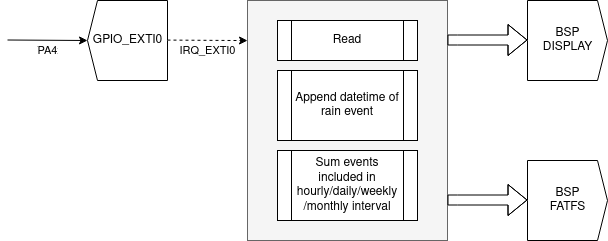

The diagram above was exported from draw.io. Its source (the exported page's mxGraphModel, read from the mxfile embedded in the PNG):
<mxGraphModel dx="1348" dy="764" grid="1" gridSize="10" guides="1" tooltips="1" connect="1" arrows="1" fold="1" page="1" pageScale="1" pageWidth="827" pageHeight="1169" math="0" shadow="0">
  <root>
    <mxCell id="0" />
    <mxCell id="1" parent="0" />
    <mxCell id="UTizPJIIOCNlSq5EZQVg-1" value="" style="rounded=0;whiteSpace=wrap;html=1;fillColor=#f5f5f5;strokeColor=#666666;fontColor=#333333;" parent="1" vertex="1">
      <mxGeometry x="350" y="150" width="200" height="240" as="geometry" />
    </mxCell>
    <mxCell id="UTizPJIIOCNlSq5EZQVg-2" value="" style="endArrow=classic;html=1;rounded=0;entryX=0.5;entryY=1;entryDx=0;entryDy=0;" parent="1" edge="1">
      <mxGeometry width="50" height="50" relative="1" as="geometry">
        <mxPoint x="110" y="189.5" as="sourcePoint" />
        <mxPoint x="190" y="190" as="targetPoint" />
      </mxGeometry>
    </mxCell>
    <mxCell id="UTizPJIIOCNlSq5EZQVg-3" value="Text" style="edgeLabel;html=1;align=center;verticalAlign=middle;resizable=0;points=[];fontFamily=Helvetica;" parent="UTizPJIIOCNlSq5EZQVg-2" connectable="0" vertex="1">
      <mxGeometry x="0.3335" y="-1" relative="1" as="geometry">
        <mxPoint x="-13" y="9" as="offset" />
      </mxGeometry>
    </mxCell>
    <mxCell id="UTizPJIIOCNlSq5EZQVg-4" value="GPIO_EXTI0" style="html=1;shadow=0;dashed=0;align=center;verticalAlign=middle;shape=mxgraph.arrows2.arrow;dy=0;dx=10;notch=0;fontFamily=Helvetica;direction=west;" parent="1" vertex="1">
      <mxGeometry x="190" y="150" width="80" height="80" as="geometry" />
    </mxCell>
    <mxCell id="UTizPJIIOCNlSq5EZQVg-5" value="PA4" style="edgeLabel;html=1;align=center;verticalAlign=middle;resizable=0;points=[];fontFamily=Helvetica;absoluteArcSize=0;" parent="1" connectable="0" vertex="1">
      <mxGeometry x="149.99640652617597" y="199.99995410290708" as="geometry" />
    </mxCell>
    <mxCell id="UTizPJIIOCNlSq5EZQVg-6" value="" style="endArrow=classic;html=1;rounded=0;entryX=0.5;entryY=1;entryDx=0;entryDy=0;dashed=1;" parent="1" edge="1">
      <mxGeometry width="50" height="50" relative="1" as="geometry">
        <mxPoint x="270" y="189.58000000000015" as="sourcePoint" />
        <mxPoint x="350" y="190.08000000000004" as="targetPoint" />
      </mxGeometry>
    </mxCell>
    <mxCell id="UTizPJIIOCNlSq5EZQVg-7" value="IRQ_EXTI0" style="edgeLabel;html=1;align=center;verticalAlign=middle;resizable=0;points=[];fontFamily=Helvetica;" parent="UTizPJIIOCNlSq5EZQVg-6" connectable="0" vertex="1">
      <mxGeometry x="0.4003" y="-2" relative="1" as="geometry">
        <mxPoint x="-16" y="8" as="offset" />
      </mxGeometry>
    </mxCell>
    <mxCell id="UTizPJIIOCNlSq5EZQVg-8" value="Read" style="shape=process;whiteSpace=wrap;html=1;backgroundOutline=1;fontFamily=Helvetica;" parent="1" vertex="1">
      <mxGeometry x="380" y="170" width="140" height="40" as="geometry" />
    </mxCell>
    <mxCell id="UTizPJIIOCNlSq5EZQVg-9" value="Append datetime of rain event" style="shape=process;whiteSpace=wrap;html=1;backgroundOutline=1;fontFamily=Helvetica;" parent="1" vertex="1">
      <mxGeometry x="380" y="220" width="140" height="70" as="geometry" />
    </mxCell>
    <mxCell id="UTizPJIIOCNlSq5EZQVg-10" value="Sum events included in hourly/daily/weekly/monthly interval" style="shape=process;whiteSpace=wrap;html=1;backgroundOutline=1;fontFamily=Helvetica;" parent="1" vertex="1">
      <mxGeometry x="380" y="300" width="140" height="70" as="geometry" />
    </mxCell>
    <mxCell id="UTizPJIIOCNlSq5EZQVg-11" value="&lt;div&gt;BSP &lt;br&gt;&lt;/div&gt;&lt;div&gt;FATFS&lt;/div&gt;" style="html=1;shadow=0;dashed=0;align=center;verticalAlign=middle;shape=mxgraph.arrows2.arrow;dy=0;dx=10;notch=0;fontFamily=Helvetica;direction=east;" parent="1" vertex="1">
      <mxGeometry x="630" y="310" width="80" height="80" as="geometry" />
    </mxCell>
    <mxCell id="UTizPJIIOCNlSq5EZQVg-12" value="" style="shape=flexArrow;endArrow=classic;html=1;rounded=0;" parent="1" edge="1">
      <mxGeometry width="50" height="50" relative="1" as="geometry">
        <mxPoint x="550" y="349.5" as="sourcePoint" />
        <mxPoint x="630" y="349.5" as="targetPoint" />
        <Array as="points">
          <mxPoint x="560" y="349.5" />
        </Array>
      </mxGeometry>
    </mxCell>
    <mxCell id="UTizPJIIOCNlSq5EZQVg-13" value="&lt;div&gt;BSP &lt;br&gt;&lt;/div&gt;&lt;div&gt;DISPLAY&lt;/div&gt;" style="html=1;shadow=0;dashed=0;align=center;verticalAlign=middle;shape=mxgraph.arrows2.arrow;dy=0;dx=10;notch=0;fontFamily=Helvetica;direction=east;" parent="1" vertex="1">
      <mxGeometry x="630" y="150" width="80" height="80" as="geometry" />
    </mxCell>
    <mxCell id="UTizPJIIOCNlSq5EZQVg-14" value="" style="shape=flexArrow;endArrow=classic;html=1;rounded=0;" parent="1" edge="1">
      <mxGeometry width="50" height="50" relative="1" as="geometry">
        <mxPoint x="550" y="189.5" as="sourcePoint" />
        <mxPoint x="630" y="189.5" as="targetPoint" />
        <Array as="points">
          <mxPoint x="560" y="189.5" />
        </Array>
      </mxGeometry>
    </mxCell>
  </root>
</mxGraphModel>